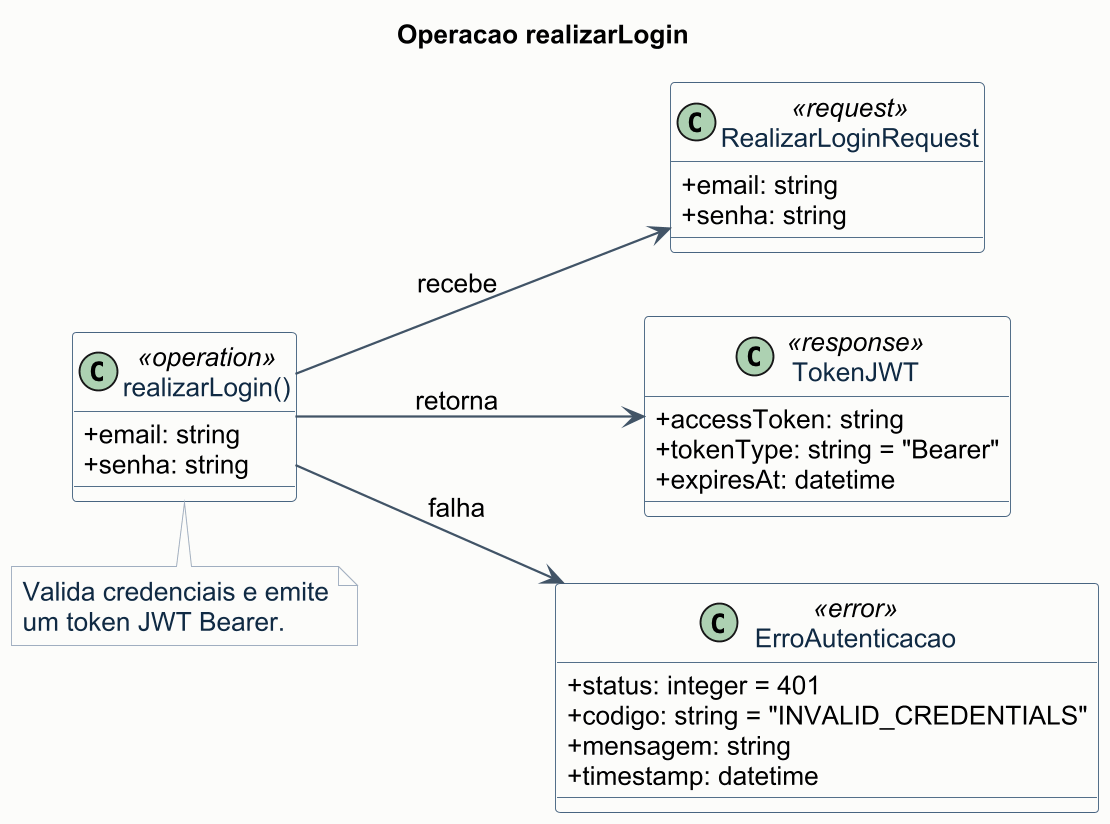

The diagram above was rendered by PlantUML. Its source (embedded in the PNG):
@startuml 07-op-realizar-login
left to right direction
skinparam shadowing false
skinparam dpi 180
skinparam backgroundColor #FCFCFA
skinparam defaultFontName Arial
skinparam defaultFontSize 14
skinparam classAttributeIconSize 0
skinparam ArrowColor #425466
skinparam ArrowThickness 1.2
skinparam class {
  BackgroundColor #FFFFFF
  BorderColor #486581
  FontColor #102A43
}
skinparam note {
  BackgroundColor #F8FAFB
  BorderColor #A0AEC0
  FontColor #102A43
}

title Operacao realizarLogin

class "realizarLogin()" as RealizarLogin <<operation>> {
  + email: string
  + senha: string
}

class RealizarLoginRequest <<request>> {
  + email: string
  + senha: string
}

class TokenJWT <<response>> {
  + accessToken: string
  + tokenType: string = "Bearer"
  + expiresAt: datetime
}

class ErroAutenticacao <<error>> {
  + status: integer = 401
  + codigo: string = "INVALID_CREDENTIALS"
  + mensagem: string
  + timestamp: datetime
}

RealizarLogin --> RealizarLoginRequest : recebe
RealizarLogin --> TokenJWT : retorna
RealizarLogin --> ErroAutenticacao : falha

note bottom of RealizarLogin
Valida credenciais e emite
um token JWT Bearer.
end note

@enduml